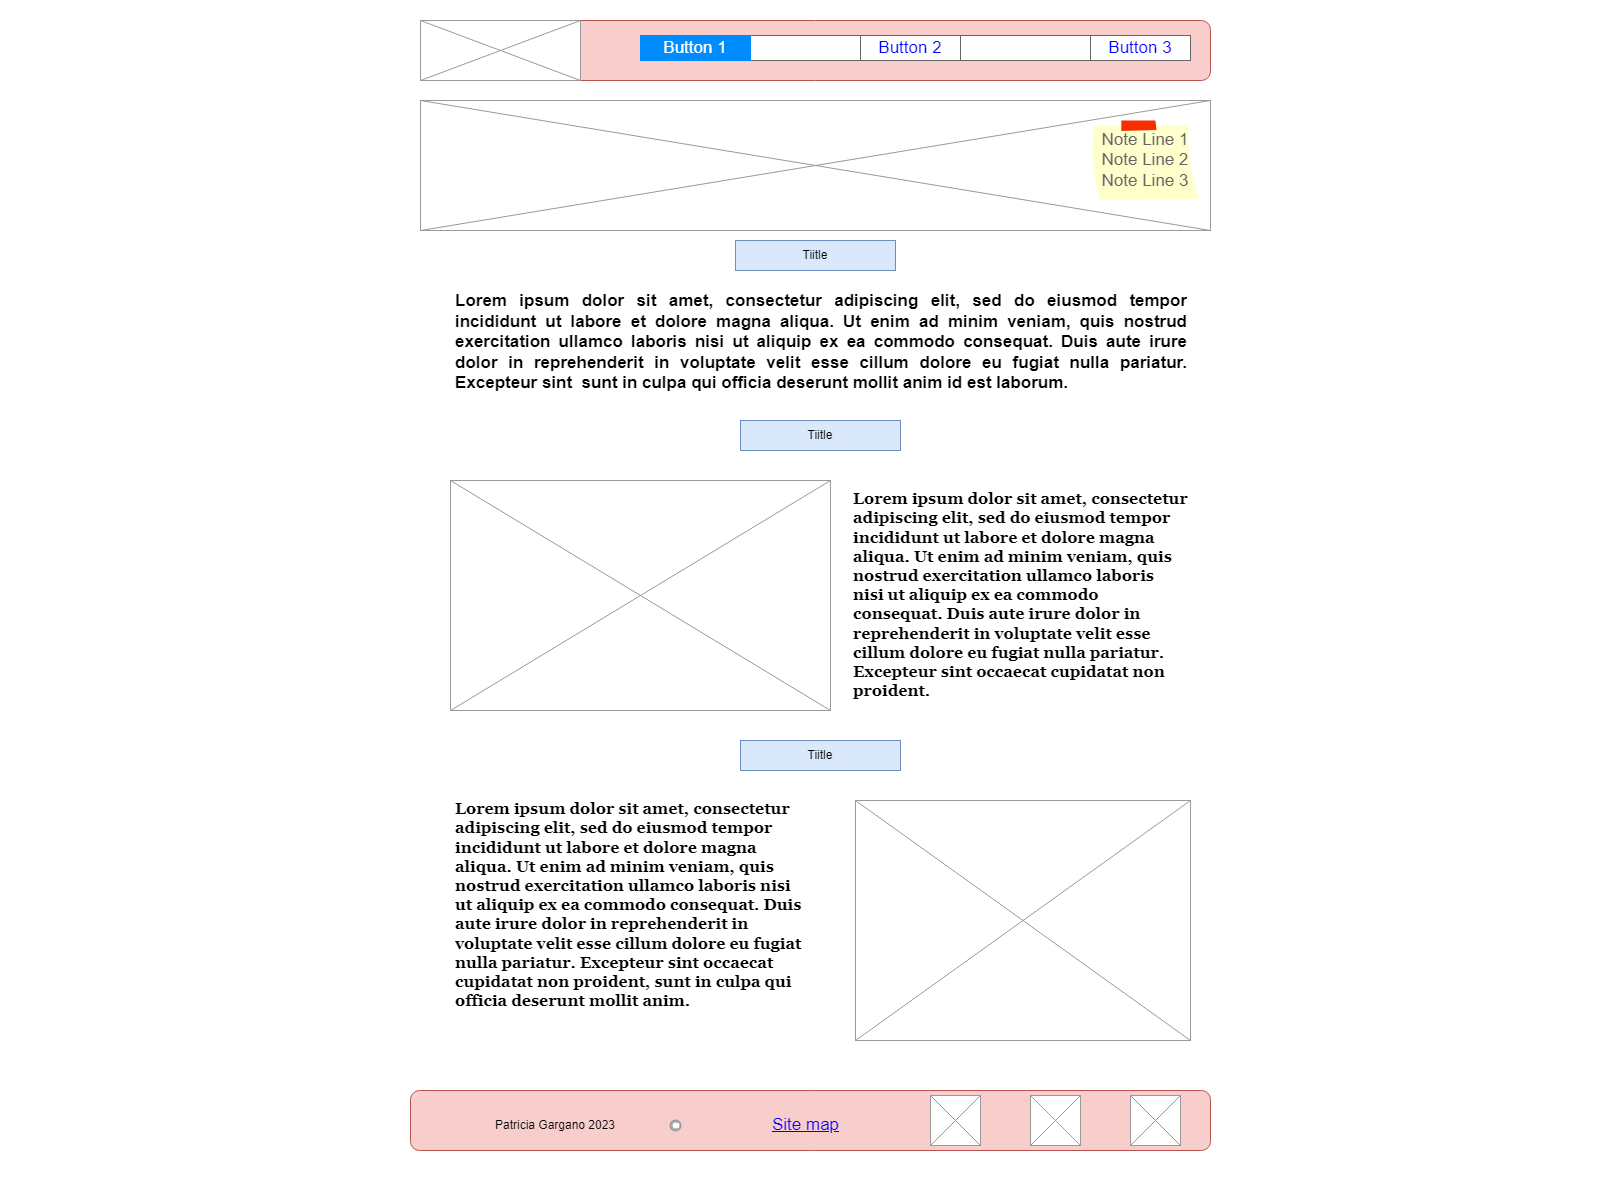

The diagram above was exported from draw.io. Its source (the exported page's mxGraphModel, read from the mxfile embedded in the PNG):
<mxGraphModel dx="1280" dy="460" grid="1" gridSize="10" guides="1" tooltips="1" connect="1" arrows="1" fold="1" page="0" pageScale="1" pageWidth="827" pageHeight="1169" math="0" shadow="0">
  <root>
    <mxCell id="0" />
    <mxCell id="1" parent="0" />
    <mxCell id="-gUw1Rj2WfBpZgPW_4-_-19" value="" style="rounded=1;whiteSpace=wrap;html=1;fillColor=#f8cecc;strokeColor=#b85450;" parent="1" vertex="1">
      <mxGeometry x="20" y="20" width="790" height="60" as="geometry" />
    </mxCell>
    <mxCell id="-gUw1Rj2WfBpZgPW_4-_-1" value="" style="strokeWidth=1;shadow=0;dashed=0;align=center;html=1;shape=mxgraph.mockup.text.rrect;rSize=0;strokeColor=#666666;" parent="1" vertex="1">
      <mxGeometry x="280" y="35" width="510" height="25" as="geometry" />
    </mxCell>
    <mxCell id="-gUw1Rj2WfBpZgPW_4-_-2" value="Button 2" style="strokeColor=inherit;fillColor=inherit;gradientColor=inherit;strokeWidth=1;shadow=0;dashed=0;align=center;html=1;shape=mxgraph.mockup.text.rrect;rSize=0;fontSize=17;fontColor=#0000ff;whiteSpace=wrap;" parent="-gUw1Rj2WfBpZgPW_4-_-1" vertex="1">
      <mxGeometry x="180" width="100" height="25" as="geometry" />
    </mxCell>
    <mxCell id="-gUw1Rj2WfBpZgPW_4-_-3" value="Button 3" style="strokeColor=inherit;fillColor=inherit;gradientColor=inherit;strokeWidth=1;shadow=0;dashed=0;align=center;html=1;shape=mxgraph.mockup.text.rrect;rSize=0;fontSize=17;fontColor=#0000ff;whiteSpace=wrap;" parent="-gUw1Rj2WfBpZgPW_4-_-1" vertex="1">
      <mxGeometry x="410" width="100" height="25" as="geometry" />
    </mxCell>
    <mxCell id="-gUw1Rj2WfBpZgPW_4-_-5" value="Button 1" style="strokeWidth=1;shadow=0;dashed=0;align=center;html=1;shape=mxgraph.mockup.text.rrect;rSize=0;fontSize=17;fontColor=#ffffff;fillColor=#008cff;strokeColor=#008cff;whiteSpace=wrap;" parent="-gUw1Rj2WfBpZgPW_4-_-1" vertex="1">
      <mxGeometry x="-40" width="110" height="25" as="geometry" />
    </mxCell>
    <mxCell id="-gUw1Rj2WfBpZgPW_4-_-7" value="" style="verticalLabelPosition=bottom;shadow=0;dashed=0;align=center;html=1;verticalAlign=top;strokeWidth=1;shape=mxgraph.mockup.graphics.simpleIcon;strokeColor=#999999;" parent="1" vertex="1">
      <mxGeometry x="20" y="20" width="160" height="60" as="geometry" />
    </mxCell>
    <mxCell id="-gUw1Rj2WfBpZgPW_4-_-8" value="Link" style="shape=rectangle;strokeColor=none;fillColor=none;linkText=;fontSize=17;fontColor=#0000ff;fontStyle=4;html=1;align=center;" parent="1" vertex="1">
      <mxGeometry x="650" y="1100" width="150" height="30" as="geometry" />
    </mxCell>
    <mxCell id="-gUw1Rj2WfBpZgPW_4-_-9" value="Link" style="shape=rectangle;strokeColor=none;fillColor=none;linkText=;fontSize=17;fontColor=#0000ff;fontStyle=4;html=1;align=center;" parent="1" vertex="1">
      <mxGeometry x="420" y="1100" width="150" height="30" as="geometry" />
    </mxCell>
    <mxCell id="-gUw1Rj2WfBpZgPW_4-_-11" value="" style="rounded=1;whiteSpace=wrap;html=1;fillColor=#f8cecc;strokeColor=#b85450;" parent="1" vertex="1">
      <mxGeometry x="10" y="1090" width="800" height="60" as="geometry" />
    </mxCell>
    <mxCell id="-gUw1Rj2WfBpZgPW_4-_-10" value="" style="strokeColor=#999999;verticalLabelPosition=bottom;shadow=0;dashed=0;verticalAlign=top;strokeWidth=2;html=1;shape=mxgraph.mockup.misc.copyrightIcon;" parent="1" vertex="1">
      <mxGeometry x="270" y="1120" width="10" height="10" as="geometry" />
    </mxCell>
    <mxCell id="-gUw1Rj2WfBpZgPW_4-_-14" value="Site map" style="shape=rectangle;strokeColor=none;fillColor=none;linkText=;fontSize=17;fontColor=#0000ff;fontStyle=4;html=1;align=center;" parent="1" vertex="1">
      <mxGeometry x="330" y="1110" width="150" height="30" as="geometry" />
    </mxCell>
    <mxCell id="-gUw1Rj2WfBpZgPW_4-_-17" value="Patricia Gargano 2023" style="text;html=1;strokeColor=none;fillColor=none;align=center;verticalAlign=middle;whiteSpace=wrap;rounded=0;" parent="1" vertex="1">
      <mxGeometry x="-10" y="1110" width="330" height="30" as="geometry" />
    </mxCell>
    <mxCell id="-gUw1Rj2WfBpZgPW_4-_-20" value="Tiitle" style="text;html=1;strokeColor=#6c8ebf;fillColor=#dae8fc;align=center;verticalAlign=middle;whiteSpace=wrap;rounded=0;" parent="1" vertex="1">
      <mxGeometry x="335" y="240" width="160" height="30" as="geometry" />
    </mxCell>
    <mxCell id="-gUw1Rj2WfBpZgPW_4-_-22" value="&lt;h1 style=&quot;text-align: justify; font-size: 17px;&quot;&gt;&lt;font style=&quot;font-size: 17px;&quot;&gt;Lorem ipsum dolor sit amet, consectetur adipiscing elit, sed do eiusmod tempor incididunt ut labore et dolore magna aliqua. Ut enim ad minim veniam, quis nostrud exercitation ullamco laboris nisi ut aliquip ex ea commodo consequat. Duis aute irure dolor in reprehenderit in voluptate velit esse cillum dolore eu fugiat nulla pariatur. Excepteur sint&amp;nbsp; sunt in culpa qui officia deserunt mollit anim id est laborum.&lt;/font&gt;&lt;br style=&quot;font-size: 17px;&quot;&gt;&lt;/h1&gt;" style="text;html=1;strokeColor=none;fillColor=none;spacing=5;spacingTop=-20;whiteSpace=wrap;overflow=hidden;rounded=0;fontSize=17;" parent="1" vertex="1">
      <mxGeometry x="50" y="290" width="740" height="110" as="geometry" />
    </mxCell>
    <mxCell id="-gUw1Rj2WfBpZgPW_4-_-23" value="Tiitle" style="text;html=1;strokeColor=#6c8ebf;fillColor=#dae8fc;align=center;verticalAlign=middle;whiteSpace=wrap;rounded=0;" parent="1" vertex="1">
      <mxGeometry x="340" y="420" width="160" height="30" as="geometry" />
    </mxCell>
    <mxCell id="-gUw1Rj2WfBpZgPW_4-_-24" value="" style="verticalLabelPosition=bottom;shadow=0;dashed=0;align=center;html=1;verticalAlign=top;strokeWidth=1;shape=mxgraph.mockup.graphics.simpleIcon;strokeColor=#999999;" parent="1" vertex="1">
      <mxGeometry x="50" y="480" width="380" height="230" as="geometry" />
    </mxCell>
    <mxCell id="-gUw1Rj2WfBpZgPW_4-_-25" value="&lt;br&gt;&lt;span style=&quot;font-family: &amp;quot;Mercury SSm A&amp;quot;, &amp;quot;Mercury SSm B&amp;quot;, Georgia, Times, &amp;quot;Times New Roman&amp;quot;, &amp;quot;Microsoft YaHei New&amp;quot;, &amp;quot;Microsoft Yahei&amp;quot;, 微软雅黑, 宋体, SimSun, STXihei, 华文细黑, serif; font-size: 16px; font-style: normal; font-variant-ligatures: normal; font-variant-caps: normal; letter-spacing: normal; orphans: 2; text-indent: 0px; text-transform: none; widows: 2; word-spacing: 0px; -webkit-text-stroke-width: 0px; text-decoration-thickness: initial; text-decoration-style: initial; text-decoration-color: initial; float: none; display: inline !important;&quot;&gt;Lorem ipsum dolor sit amet, consectetur adipiscing elit, sed do eiusmod tempor incididunt ut labore et dolore magna aliqua. Ut enim ad minim veniam, quis nostrud exercitation ullamco laboris nisi ut aliquip ex ea commodo consequat. Duis aute irure dolor in reprehenderit in voluptate velit esse cillum dolore eu fugiat nulla pariatur. Excepteur sint occaecat cupidatat non proident.&lt;/span&gt;&lt;br&gt;" style="text;html=1;strokeColor=none;fillColor=none;spacing=5;spacingTop=-20;whiteSpace=wrap;overflow=hidden;rounded=0;fontSize=16;align=left;labelBackgroundColor=none;fontStyle=1;fontColor=#000000;" parent="1" vertex="1">
      <mxGeometry x="447.5" y="480" width="342.5" height="240" as="geometry" />
    </mxCell>
    <mxCell id="-gUw1Rj2WfBpZgPW_4-_-26" value="" style="verticalLabelPosition=bottom;shadow=0;dashed=0;align=center;html=1;verticalAlign=top;strokeWidth=1;shape=mxgraph.mockup.graphics.simpleIcon;strokeColor=#999999;" parent="1" vertex="1">
      <mxGeometry x="455" y="800" width="335" height="240" as="geometry" />
    </mxCell>
    <mxCell id="-gUw1Rj2WfBpZgPW_4-_-27" value="&lt;br style=&quot;font-size: 16px;&quot;&gt;&lt;span style=&quot;font-family: &amp;quot;Mercury SSm A&amp;quot;, &amp;quot;Mercury SSm B&amp;quot;, Georgia, Times, &amp;quot;Times New Roman&amp;quot;, &amp;quot;Microsoft YaHei New&amp;quot;, &amp;quot;Microsoft Yahei&amp;quot;, 微软雅黑, 宋体, SimSun, STXihei, 华文细黑, serif; font-size: 16px; font-style: normal; font-variant-ligatures: normal; font-variant-caps: normal; letter-spacing: normal; orphans: 2; text-indent: 0px; text-transform: none; widows: 2; word-spacing: 0px; -webkit-text-stroke-width: 0px; text-decoration-thickness: initial; text-decoration-style: initial; text-decoration-color: initial; float: none; display: inline !important;&quot;&gt;Lorem ipsum dolor sit amet, consectetur adipiscing elit, sed do eiusmod tempor incididunt ut labore et dolore magna aliqua. Ut enim ad minim veniam, quis nostrud exercitation ullamco laboris nisi ut aliquip ex ea commodo consequat. Duis aute irure dolor in reprehenderit in voluptate velit esse cillum dolore eu fugiat nulla pariatur. Excepteur sint occaecat cupidatat non proident, sunt in culpa qui officia deserunt mollit anim.&lt;/span&gt;&lt;br style=&quot;font-size: 16px;&quot;&gt;" style="text;html=1;strokeColor=none;fillColor=none;spacing=5;spacingTop=-20;whiteSpace=wrap;overflow=hidden;rounded=0;fontSize=16;align=left;labelBackgroundColor=none;fontColor=#000000;fontStyle=1" parent="1" vertex="1">
      <mxGeometry x="50" y="790" width="360" height="250" as="geometry" />
    </mxCell>
    <mxCell id="-gUw1Rj2WfBpZgPW_4-_-28" value="Tiitle" style="text;html=1;strokeColor=#6c8ebf;fillColor=#dae8fc;align=center;verticalAlign=middle;whiteSpace=wrap;rounded=0;" parent="1" vertex="1">
      <mxGeometry x="340" y="740" width="160" height="30" as="geometry" />
    </mxCell>
    <mxCell id="QX5ddWsteTQpjyZFC8th-1" value="" style="verticalLabelPosition=bottom;shadow=0;dashed=0;align=center;html=1;verticalAlign=top;strokeWidth=1;shape=mxgraph.mockup.graphics.simpleIcon;strokeColor=#999999;" parent="1" vertex="1">
      <mxGeometry x="530" y="1095" width="50" height="50" as="geometry" />
    </mxCell>
    <mxCell id="QX5ddWsteTQpjyZFC8th-2" value="" style="verticalLabelPosition=bottom;shadow=0;dashed=0;align=center;html=1;verticalAlign=top;strokeWidth=1;shape=mxgraph.mockup.graphics.simpleIcon;strokeColor=#999999;" parent="1" vertex="1">
      <mxGeometry x="630" y="1095" width="50" height="50" as="geometry" />
    </mxCell>
    <mxCell id="QX5ddWsteTQpjyZFC8th-3" value="" style="verticalLabelPosition=bottom;shadow=0;dashed=0;align=center;html=1;verticalAlign=top;strokeWidth=1;shape=mxgraph.mockup.graphics.simpleIcon;strokeColor=#999999;" parent="1" vertex="1">
      <mxGeometry x="730" y="1095" width="50" height="50" as="geometry" />
    </mxCell>
    <mxCell id="QX5ddWsteTQpjyZFC8th-4" value="" style="verticalLabelPosition=bottom;shadow=0;dashed=0;align=center;html=1;verticalAlign=top;strokeWidth=1;shape=mxgraph.mockup.graphics.simpleIcon;strokeColor=#999999;" parent="1" vertex="1">
      <mxGeometry x="20" y="100" width="790" height="130" as="geometry" />
    </mxCell>
    <mxCell id="8uBGSQXelIN8JDbDKrKs-1" value="Note Line 1&#10;Note Line 2&#10;Note Line 3" style="strokeWidth=1;shadow=0;dashed=0;align=center;html=1;shape=mxgraph.mockup.text.stickyNote2;fontColor=#666666;mainText=;fontSize=17;whiteSpace=wrap;fillColor=#ffffcc;strokeColor=#F62E00;" vertex="1" parent="1">
      <mxGeometry x="690" y="120" width="110" height="80" as="geometry" />
    </mxCell>
  </root>
</mxGraphModel>